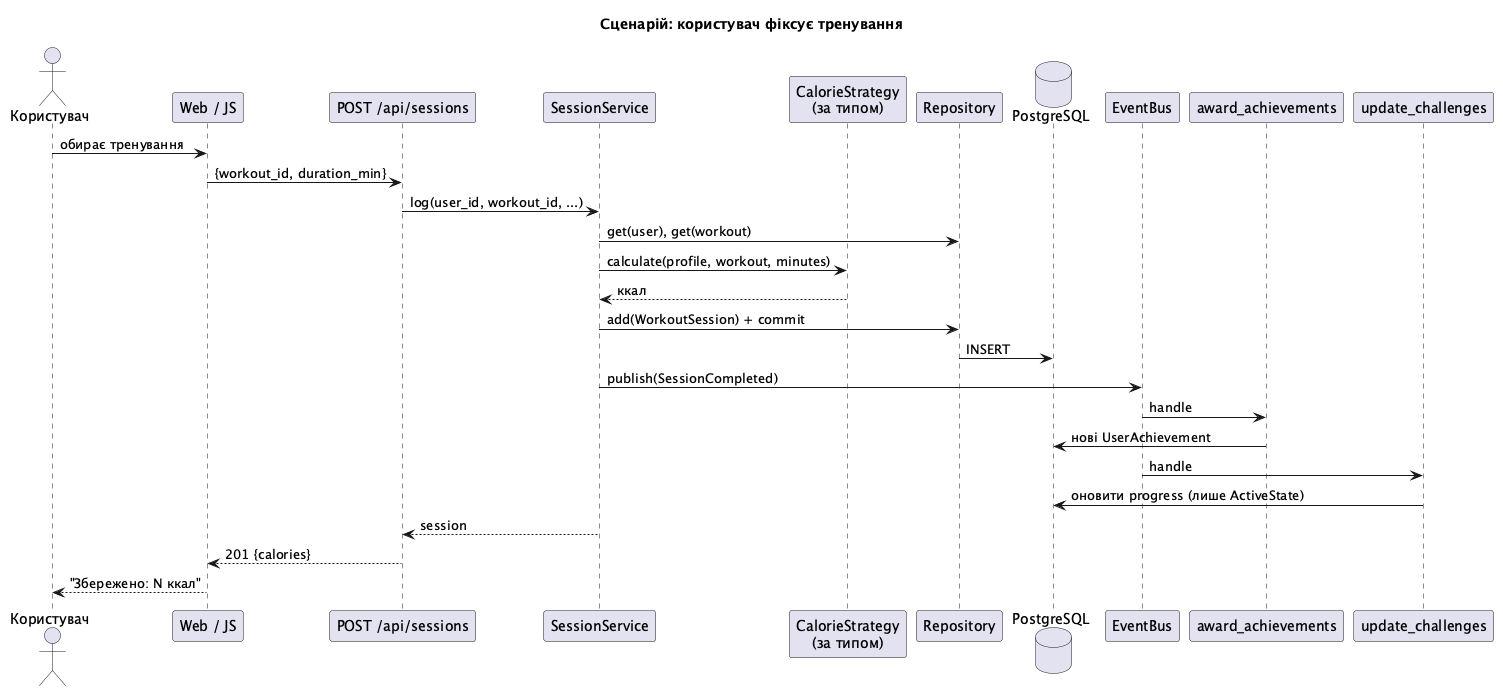

The diagram above was rendered by PlantUML. Its source (embedded in the PNG):
@startuml
skinparam shadowing false
title Сценарій: користувач фіксує тренування
actor Користувач
participant "Web / JS" as W
participant "POST /api/sessions" as A
participant SessionService as S
participant "CalorieStrategy\n(за типом)" as C
participant Repository as R
database PostgreSQL as DB
participant EventBus as B
participant "award_achievements" as H1
participant "update_challenges" as H2

Користувач -> W : обирає тренування
W -> A : {workout_id, duration_min}
A -> S : log(user_id, workout_id, ...)
S -> R : get(user), get(workout)
S -> C : calculate(profile, workout, minutes)
C --> S : ккал
S -> R : add(WorkoutSession) + commit
R -> DB : INSERT
S -> B : publish(SessionCompleted)
B -> H1 : handle
H1 -> DB : нові UserAchievement
B -> H2 : handle
H2 -> DB : оновити progress (лише ActiveState)
S --> A : session
A --> W : 201 {calories}
W --> Користувач : "Збережено: N ккал"
@enduml